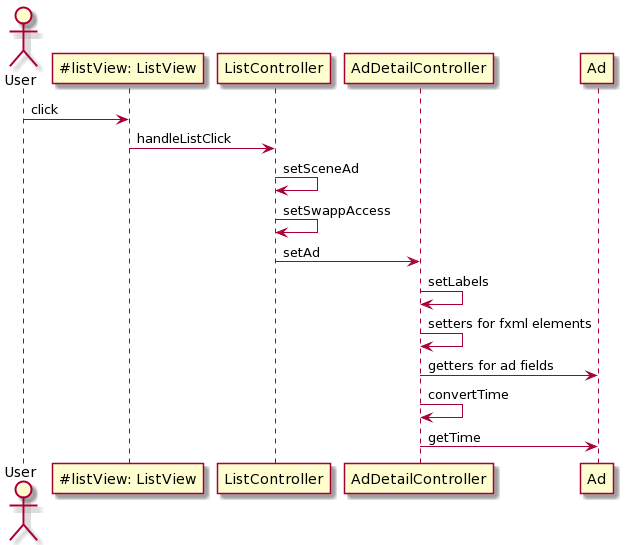

The diagram above was rendered by PlantUML. Its source (embedded in the PNG):
@startuml
actor User
User -> "~#listView: ListView" as listView: click
listView -> ListController: handleListClick
ListController -> ListController: setSceneAd
ListController -> ListController: setSwappAccess
ListController -> AdDetailController: setAd
AdDetailController -> AdDetailController: setLabels
AdDetailController -> AdDetailController: setters for fxml elements
AdDetailController -> Ad: getters for ad fields
AdDetailController -> AdDetailController: convertTime
AdDetailController -> Ad: getTime
@enduml